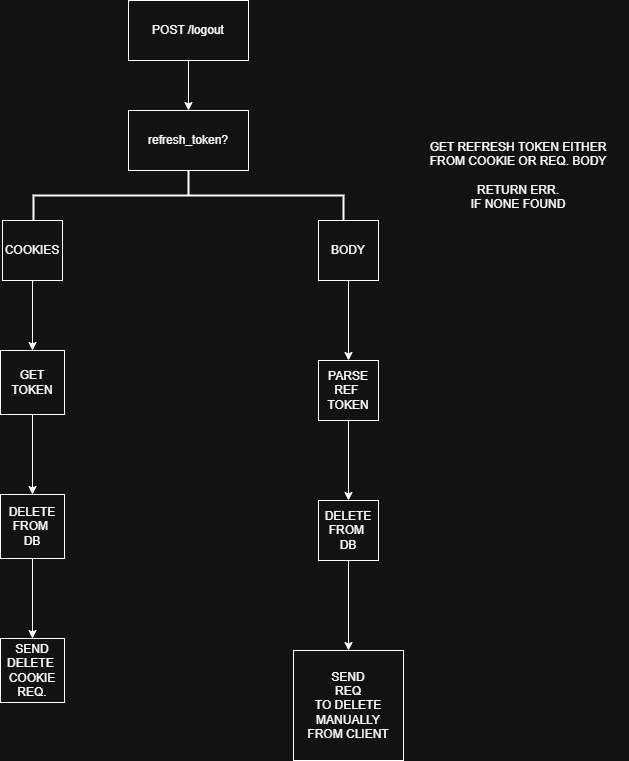

The diagram above was exported from draw.io. Its source (the exported page's mxGraphModel, read from the mxfile embedded in the PNG):
<mxGraphModel dx="2298" dy="1102" grid="1" gridSize="10" guides="1" tooltips="1" connect="1" arrows="1" fold="1" page="1" pageScale="1" pageWidth="850" pageHeight="1100" math="0" shadow="0">
  <root>
    <mxCell id="0" />
    <mxCell id="1" parent="0" />
    <mxCell id="THs4WCYJA-A82-7pV0nn-3" value="" style="edgeStyle=orthogonalEdgeStyle;rounded=0;orthogonalLoop=1;jettySize=auto;html=1;" parent="1" source="THs4WCYJA-A82-7pV0nn-1" target="THs4WCYJA-A82-7pV0nn-2" edge="1">
      <mxGeometry relative="1" as="geometry" />
    </mxCell>
    <mxCell id="THs4WCYJA-A82-7pV0nn-1" value="POST /logout" style="rounded=0;whiteSpace=wrap;html=1;" parent="1" vertex="1">
      <mxGeometry x="340" y="20" width="120" height="60" as="geometry" />
    </mxCell>
    <mxCell id="THs4WCYJA-A82-7pV0nn-2" value="refresh_token?" style="rounded=0;whiteSpace=wrap;html=1;" parent="1" vertex="1">
      <mxGeometry x="340" y="130" width="120" height="60" as="geometry" />
    </mxCell>
    <mxCell id="THs4WCYJA-A82-7pV0nn-4" value="" style="strokeWidth=2;html=1;shape=mxgraph.flowchart.annotation_2;align=left;labelPosition=right;pointerEvents=1;rotation=90;" parent="1" vertex="1">
      <mxGeometry x="375" y="60" width="50" height="310" as="geometry" />
    </mxCell>
    <mxCell id="THs4WCYJA-A82-7pV0nn-8" value="" style="edgeStyle=orthogonalEdgeStyle;rounded=0;orthogonalLoop=1;jettySize=auto;html=1;" parent="1" source="THs4WCYJA-A82-7pV0nn-5" target="THs4WCYJA-A82-7pV0nn-7" edge="1">
      <mxGeometry relative="1" as="geometry" />
    </mxCell>
    <mxCell id="THs4WCYJA-A82-7pV0nn-5" value="COOKIES" style="whiteSpace=wrap;html=1;aspect=fixed;" parent="1" vertex="1">
      <mxGeometry x="214" y="240" width="60" height="60" as="geometry" />
    </mxCell>
    <mxCell id="THs4WCYJA-A82-7pV0nn-14" value="" style="edgeStyle=orthogonalEdgeStyle;rounded=0;orthogonalLoop=1;jettySize=auto;html=1;" parent="1" source="THs4WCYJA-A82-7pV0nn-6" target="THs4WCYJA-A82-7pV0nn-13" edge="1">
      <mxGeometry relative="1" as="geometry" />
    </mxCell>
    <mxCell id="THs4WCYJA-A82-7pV0nn-6" value="BODY" style="whiteSpace=wrap;html=1;aspect=fixed;" parent="1" vertex="1">
      <mxGeometry x="530" y="240" width="60" height="60" as="geometry" />
    </mxCell>
    <mxCell id="THs4WCYJA-A82-7pV0nn-10" value="" style="edgeStyle=orthogonalEdgeStyle;rounded=0;orthogonalLoop=1;jettySize=auto;html=1;" parent="1" source="THs4WCYJA-A82-7pV0nn-7" target="THs4WCYJA-A82-7pV0nn-9" edge="1">
      <mxGeometry relative="1" as="geometry" />
    </mxCell>
    <mxCell id="THs4WCYJA-A82-7pV0nn-7" value="GET&lt;div&gt;TOKEN&lt;/div&gt;" style="whiteSpace=wrap;html=1;aspect=fixed;" parent="1" vertex="1">
      <mxGeometry x="212" y="370" width="64" height="64" as="geometry" />
    </mxCell>
    <mxCell id="THs4WCYJA-A82-7pV0nn-12" value="" style="edgeStyle=orthogonalEdgeStyle;rounded=0;orthogonalLoop=1;jettySize=auto;html=1;" parent="1" source="THs4WCYJA-A82-7pV0nn-9" target="THs4WCYJA-A82-7pV0nn-11" edge="1">
      <mxGeometry relative="1" as="geometry" />
    </mxCell>
    <mxCell id="THs4WCYJA-A82-7pV0nn-9" value="DELETE&lt;div&gt;FROM&amp;nbsp;&lt;/div&gt;&lt;div&gt;DB&lt;/div&gt;" style="whiteSpace=wrap;html=1;aspect=fixed;" parent="1" vertex="1">
      <mxGeometry x="212" y="514" width="64" height="64" as="geometry" />
    </mxCell>
    <mxCell id="THs4WCYJA-A82-7pV0nn-11" value="SEND&lt;div&gt;DELETE&amp;nbsp;&lt;/div&gt;&lt;div&gt;COOKIE&lt;/div&gt;&lt;div&gt;REQ.&lt;/div&gt;" style="whiteSpace=wrap;html=1;aspect=fixed;" parent="1" vertex="1">
      <mxGeometry x="212" y="658" width="64" height="64" as="geometry" />
    </mxCell>
    <mxCell id="THs4WCYJA-A82-7pV0nn-16" value="" style="edgeStyle=orthogonalEdgeStyle;rounded=0;orthogonalLoop=1;jettySize=auto;html=1;" parent="1" source="THs4WCYJA-A82-7pV0nn-13" target="THs4WCYJA-A82-7pV0nn-15" edge="1">
      <mxGeometry relative="1" as="geometry" />
    </mxCell>
    <mxCell id="THs4WCYJA-A82-7pV0nn-13" value="PARSE&lt;div&gt;REF&amp;nbsp;&lt;/div&gt;&lt;div&gt;TOKEN&lt;/div&gt;" style="whiteSpace=wrap;html=1;aspect=fixed;" parent="1" vertex="1">
      <mxGeometry x="530" y="380" width="60" height="60" as="geometry" />
    </mxCell>
    <mxCell id="THs4WCYJA-A82-7pV0nn-18" value="" style="edgeStyle=orthogonalEdgeStyle;rounded=0;orthogonalLoop=1;jettySize=auto;html=1;" parent="1" source="THs4WCYJA-A82-7pV0nn-15" target="THs4WCYJA-A82-7pV0nn-17" edge="1">
      <mxGeometry relative="1" as="geometry" />
    </mxCell>
    <mxCell id="THs4WCYJA-A82-7pV0nn-15" value="DELETE&lt;div&gt;FROM&amp;nbsp;&lt;/div&gt;&lt;div&gt;DB&lt;/div&gt;" style="whiteSpace=wrap;html=1;aspect=fixed;" parent="1" vertex="1">
      <mxGeometry x="530" y="520" width="60" height="60" as="geometry" />
    </mxCell>
    <mxCell id="THs4WCYJA-A82-7pV0nn-17" value="SEND&lt;div&gt;REQ&lt;/div&gt;&lt;div&gt;TO DELETE&lt;/div&gt;&lt;div&gt;MANUALLY&lt;/div&gt;&lt;div&gt;FROM CLIENT&lt;/div&gt;" style="whiteSpace=wrap;html=1;aspect=fixed;" parent="1" vertex="1">
      <mxGeometry x="505" y="670" width="110" height="110" as="geometry" />
    </mxCell>
    <mxCell id="THs4WCYJA-A82-7pV0nn-20" value="GET REFRESH TOKEN EITHER&lt;div&gt;FROM COOKIE OR REQ. BODY&lt;/div&gt;&lt;div&gt;&lt;br&gt;&lt;/div&gt;&lt;div&gt;RETURN ERR.&lt;/div&gt;&lt;div&gt;IF NONE FOUND&lt;/div&gt;" style="text;html=1;whiteSpace=wrap;strokeColor=none;fillColor=none;align=center;verticalAlign=middle;rounded=0;" parent="1" vertex="1">
      <mxGeometry x="620" y="130" width="220" height="130" as="geometry" />
    </mxCell>
  </root>
</mxGraphModel>